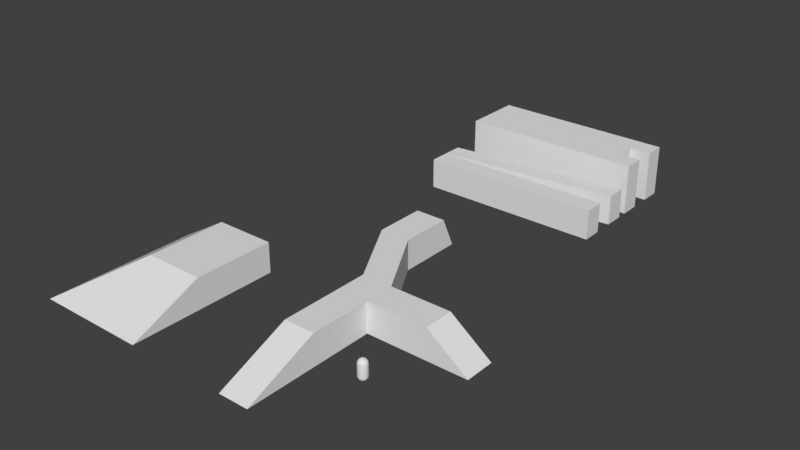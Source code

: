 # Source: locomotion_test.blend  (saved by Blender 2.79.0; exported with 4.5.12 LTS)
import bpy
from mathutils import Matrix  # noqa: F401  (used for matrix-valued properties, if any)

bpy.ops.wm.read_factory_settings(use_empty=True)
scene = bpy.context.scene
scene.name = 'Scene'

# ---- collections
col_collection_1 = bpy.data.collections.new('Collection 1'); scene.collection.children.link(col_collection_1)

# ---- world
world_world = bpy.data.worlds.new('World'); scene.world = world_world
world_world.color = (0.05088, 0.05088, 0.05088)
world_world.use_sun_shadow = False
world_world.sun_shadow_jitter_overblur = 0.0
world_world.cycles.sampling_method = 'MANUAL'

# ---- meshes
me_cube_001 = bpy.data.meshes.new('Cube.001')
me_cube_001.from_pydata([(-7.0, -8.0, -1.0), (-7.0, -1.0, 2.0), (-7.0, 8.0, -1.0), (-7.0, 8.0, 2.0), (-4.0, -8.0, -1.0), (-4.0, -1.0, 2.0), (-4.0, 8.0, -1.0), (-4.0, 8.0, 2.0), (-7.0, 5.017, -1.0), (-7.0, 5.017, 2.0), (-4.0, 5.017, -1.0), (-4.0, 5.017, 2.0), (2.0, 8.0, 2.0), (6.0, 8.0, -1.0), (6.0, 5.017, -1.0), (2.0, 5.017, 2.0), (-11.0, 15.0, 2.0), (-11.0, 15.0, -1.0), (-8.0, 15.0, -1.0), (-8.0, 15.0, 2.0), (-11.0, 20.0, 2.0), (-11.0, 21.36, -1.0), (-8.0, 21.36, -1.0), (-8.0, 20.0, 2.0), (-17.0, -8.0, -1.0), (-17.0, -1.0, 2.0), (-17.0, 7.0, -1.0), (-17.0, 7.0, 2.0), (-28.0, -8.0, -1.0), (-23.0, -1.0, 2.0), (-28.0, 7.0, -1.0), (-23.0, 7.0, 2.0), (-17.0, 30.0, -1.0), (-17.0, 30.0, 2.0), (-17.0, 32.0, -1.0), (-17.0, 32.0, 2.0), (1.0, 30.0, -1.0), (1.0, 30.0, 2.0), (1.0, 32.0, -1.0), (1.0, 32.0, 2.0), (-17.0, 32.0, -1.0), (-17.0, 32.0, 2.0), (-17.0, 34.0, -1.0), (-17.0, 34.0, 2.0), (1.0, 34.0, -1.0), (1.0, 34.0, 2.0), (1.0, 36.0, -1.0), (1.0, 36.0, 2.0), (-17.0, 37.0, -1.0), (-17.0, 37.0, 3.0), (-17.0, 39.0, -1.0), (-17.0, 39.0, 3.0), (1.0, 37.0, -1.0), (1.0, 37.0, 3.0), (1.0, 39.0, -1.0), (1.0, 39.0, 3.0), (-17.0, 41.0, -1.0), (-17.0, 41.0, 3.0), (-17.0, 43.0, -1.0), (-17.0, 43.0, 3.0), (1.0, 41.0, -1.0), (1.0, 41.0, 3.0), (1.0, 43.0, -1.0), (1.0, 43.0, 3.0), (-8.0, 39.0, -1.0), (-1.0, 39.0, 3.0), (-8.0, 37.0, -1.0), (-8.0, 37.0, 3.0), (-8.0, 43.0, -1.0), (-8.0, 43.0, 3.0), (-8.0, 41.0, -1.0), (-1.0, 41.0, 3.0), (-17.0, 37.0, 4.0), (-17.0, 39.0, 4.0), (-1.0, 39.0, 4.0), (1.0, 39.0, 4.0), (1.0, 37.0, 4.0), (-8.0, 37.0, 4.0), (-17.0, 41.0, 4.0), (-17.0, 43.0, 4.0), (-8.0, 43.0, 4.0), (1.0, 43.0, 4.0), (1.0, 41.0, 4.0), (-1.0, 41.0, 4.0)], [], [(8, 9, 3, 2), (3, 7, 19, 16), (10, 11, 5, 4), (4, 5, 1, 0), (8, 10, 4, 0), (11, 9, 1, 5), (7, 3, 9, 11), (2, 6, 10, 8), (10, 6, 13, 14), (0, 1, 9, 8), (13, 12, 15, 14), (11, 10, 14, 15), (6, 7, 12, 13), (7, 11, 15, 12), (19, 18, 22, 23), (2, 3, 16, 17), (7, 6, 18, 19), (6, 2, 17, 18), (21, 20, 23, 22), (18, 17, 21, 22), (16, 19, 23, 20), (17, 16, 20, 21), (24, 26, 27, 25), (26, 30, 31, 27), (30, 28, 29, 31), (28, 24, 25, 29), (26, 24, 28, 30), (31, 29, 25, 27), (32, 33, 35, 34), (34, 35, 39, 38), (38, 39, 37, 36), (36, 37, 33, 32), (34, 38, 36, 32), (39, 35, 33, 37), (40, 41, 43, 42), (42, 43, 47, 46), (46, 47, 45, 44), (44, 45, 41, 40), (42, 46, 44, 40), (47, 43, 41, 45), (48, 49, 51, 50), (64, 65, 55, 54), (54, 55, 53, 52), (66, 67, 49, 48), (64, 54, 52, 66), (51, 49, 72, 73), (56, 57, 59, 58), (68, 69, 63, 62), (62, 63, 61, 60), (68, 62, 60, 70), (55, 65, 74, 75), (53, 55, 75, 76), (50, 64, 66, 48), (52, 53, 67, 66), (57, 51, 73, 78), (58, 68, 70, 56), (60, 61, 71, 70), (58, 59, 69, 68), (64, 50, 56, 70), (51, 57, 56, 50), (64, 70, 71, 65), (71, 61, 82, 83), (74, 73, 72, 77), (80, 79, 78, 83), (75, 74, 77, 76), (81, 80, 83, 82), (83, 78, 73, 74), (65, 71, 83, 74), (69, 59, 79, 80), (61, 63, 81, 82), (67, 53, 76, 77), (63, 69, 80, 81), (59, 57, 78, 79), (49, 67, 77, 72)])
me_cube_001.use_remesh_preserve_volume = False
me_cube_001.use_remesh_preserve_attributes = False
me_cube_001.use_mirror_vertex_groups = False
me_cube_001.update()
me_sphere = bpy.data.meshes.new('Sphere')
me_sphere.from_pydata([(0.01714, 0.08616, 1.97), (0.03362, 0.169, 1.945), (0.04881, 0.2454, 1.903), (0.06212, 0.3123, 1.847), (0.07304, 0.3672, 1.779), (0.08116, 0.408, 1.701), (0.08616, 0.4332, 1.617), (0.08785, 0.4417, 1.529), (0.03362, 0.08116, 1.97), (0.06595, 0.1592, 1.945), (0.09574, 0.2311, 1.903), (0.1219, 0.2942, 1.847), (0.1433, 0.3459, 1.779), (0.1592, 0.3844, 1.701), (0.169, 0.408, 1.617), (0.1723, 0.416, 1.529), (0.04881, 0.07304, 1.97), (0.09574, 0.1433, 1.945), (0.139, 0.208, 1.903), (0.1769, 0.2648, 1.847), (0.208, 0.3113, 1.779), (0.2311, 0.3459, 1.701), (0.2454, 0.3672, 1.617), (0.2502, 0.3744, 1.529), (0.06212, 0.06212, 1.97), (0.1219, 0.1219, 1.945), (0.1769, 0.1769, 1.903), (0.2252, 0.2252, 1.847), (0.2648, 0.2648, 1.779), (0.2942, 0.2942, 1.701), (0.3123, 0.3123, 1.617), (0.3184, 0.3184, 1.529), (0.07304, 0.04881, 1.97), (0.1433, 0.09574, 1.945), (0.208, 0.139, 1.903), (0.2648, 0.1769, 1.847), (0.3113, 0.208, 1.779), (0.3459, 0.2311, 1.701), (0.3672, 0.2454, 1.617), (0.3744, 0.2502, 1.529), (0.08116, 0.03362, 1.97), (0.1592, 0.06595, 1.945), (0.2311, 0.09574, 1.903), (0.2942, 0.1219, 1.847), (0.3459, 0.1433, 1.779), (0.3844, 0.1592, 1.701), (0.408, 0.169, 1.617), (0.416, 0.1723, 1.529), (0.08616, 0.01714, 1.97), (0.169, 0.03362, 1.945), (0.2454, 0.04881, 1.903), (0.3123, 0.06212, 1.847), (0.3672, 0.07304, 1.779), (0.408, 0.08116, 1.701), (0.4332, 0.08616, 1.617), (0.4417, 0.08785, 1.529), (0.08785, -2.787e-07, 1.97), (0.1723, -2.754e-07, 1.945), (0.2502, -2.72e-07, 1.903), (0.3184, -2.754e-07, 1.847), (0.3744, -2.821e-07, 1.779), (0.416, -2.553e-07, 1.701), (0.4417, -3.089e-07, 1.617), (0.4503, -3.022e-07, 1.529), (0.08616, -0.01714, 1.97), (0.169, -0.03362, 1.945), (0.2454, -0.04881, 1.903), (0.3123, -0.06212, 1.847), (0.3672, -0.07304, 1.779), (0.408, -0.08116, 1.701), (0.4332, -0.08616, 1.617), (0.4417, -0.08785, 1.529), (0.08116, -0.03362, 1.97), (0.1592, -0.06595, 1.945), (0.2311, -0.09574, 1.903), (0.2942, -0.1219, 1.847), (0.3459, -0.1433, 1.779), (0.3844, -0.1592, 1.701), (0.408, -0.169, 1.617), (0.416, -0.1723, 1.529), (0.07304, -0.04881, 1.97), (0.1433, -0.09574, 1.945), (0.208, -0.139, 1.903), (0.2648, -0.1769, 1.847), (0.3113, -0.208, 1.779), (0.3459, -0.2311, 1.701), (0.3672, -0.2454, 1.617), (0.3744, -0.2502, 1.529), (0.06212, -0.06212, 1.97), (0.1219, -0.1219, 1.945), (0.1769, -0.1769, 1.903), (0.2252, -0.2252, 1.847), (0.2648, -0.2648, 1.779), (0.2942, -0.2942, 1.701), (0.3123, -0.3123, 1.617), (0.3184, -0.3184, 1.529), (0.04881, -0.07304, 1.97), (0.09574, -0.1433, 1.945), (0.139, -0.208, 1.903), (0.1769, -0.2648, 1.847), (0.208, -0.3113, 1.779), (0.2311, -0.3459, 1.701), (0.2454, -0.3672, 1.617), (0.2502, -0.3744, 1.529), (0.03362, -0.08116, 1.97), (0.06595, -0.1592, 1.945), (0.09574, -0.2311, 1.903), (0.1219, -0.2942, 1.847), (0.1433, -0.3459, 1.779), (0.1592, -0.3844, 1.701), (0.169, -0.408, 1.617), (0.1723, -0.416, 1.529), (0.01714, -0.08616, 1.97), (0.03362, -0.169, 1.945), (0.04881, -0.2454, 1.903), (0.06212, -0.3123, 1.847), (0.07304, -0.3672, 1.779), (0.08116, -0.408, 1.701), (0.08616, -0.4332, 1.617), (0.08785, -0.4417, 1.529), (5.606e-08, -0.08785, 1.97), (7.787e-08, -0.1723, 1.945), (7.116e-08, -0.2502, 1.903), (4.768e-08, -0.3184, 1.847), (2.084e-08, -0.3744, 1.779), (8.794e-08, -0.416, 1.701), (2.084e-08, -0.4417, 1.617), (1.413e-08, -0.4503, 1.529), (-0.01714, -0.08616, 1.97), (-0.03362, -0.169, 1.945), (-0.04881, -0.2454, 1.903), (-0.06212, -0.3123, 1.847), (-0.07304, -0.3672, 1.779), (-0.08116, -0.408, 1.701), (-0.08616, -0.4332, 1.617), (-0.08785, -0.4417, 1.529), (3.16e-09, -4.139e-07, 1.979), (-0.03362, -0.08116, 1.97), (-0.06595, -0.1592, 1.945), (-0.09574, -0.2311, 1.903), (-0.1219, -0.2942, 1.847), (-0.1433, -0.3459, 1.779), (-0.1592, -0.3844, 1.701), (-0.169, -0.408, 1.617), (-0.1723, -0.416, 1.529), (-0.04881, -0.07304, 1.97), (-0.09574, -0.1433, 1.945), (-0.139, -0.208, 1.903), (-0.1769, -0.2648, 1.847), (-0.208, -0.3113, 1.779), (-0.2311, -0.3459, 1.701), (-0.2454, -0.3672, 1.617), (-0.2502, -0.3744, 1.529), (-0.06212, -0.06212, 1.97), (-0.1219, -0.1219, 1.945), (-0.1769, -0.1769, 1.903), (-0.2252, -0.2252, 1.847), (-0.2648, -0.2648, 1.779), (-0.2942, -0.2942, 1.701), (-0.3123, -0.3123, 1.617), (-0.3184, -0.3184, 1.529), (-0.07304, -0.04881, 1.97), (-0.1433, -0.09574, 1.945), (-0.208, -0.139, 1.903), (-0.2648, -0.1769, 1.847), (-0.3113, -0.208, 1.779), (-0.3459, -0.2311, 1.701), (-0.3672, -0.2454, 1.617), (-0.3744, -0.2502, 1.529), (-0.08116, -0.03362, 1.97), (-0.1592, -0.06595, 1.945), (-0.2311, -0.09574, 1.903), (-0.2942, -0.1219, 1.847), (-0.3459, -0.1433, 1.779), (-0.3844, -0.1592, 1.701), (-0.408, -0.169, 1.617), (-0.416, -0.1723, 1.529), (-0.08616, -0.01714, 1.97), (-0.169, -0.03362, 1.945), (-0.2454, -0.04881, 1.903), (-0.3123, -0.06212, 1.847), (-0.3672, -0.07304, 1.779), (-0.408, -0.08116, 1.701), (-0.4332, -0.08616, 1.617), (-0.4417, -0.08785, 1.529), (-0.08785, -2.72e-07, 1.97), (-0.1723, -2.586e-07, 1.945), (-0.2502, -2.586e-07, 1.903), (-0.3184, -2.15e-07, 1.847), (-0.3744, -1.949e-07, 1.779), (-0.416, -2.754e-07, 1.701), (-0.4417, -1.747e-07, 1.617), (-0.4503, -1.949e-07, 1.529), (-0.08616, 0.01714, 1.97), (-0.169, 0.03362, 1.945), (-0.2454, 0.04881, 1.903), (-0.3123, 0.06212, 1.847), (-0.3672, 0.07304, 1.779), (-0.408, 0.08116, 1.701), (-0.4332, 0.08616, 1.617), (-0.4417, 0.08785, 1.529), (-0.08116, 0.03362, 1.97), (-0.1592, 0.06595, 1.945), (-0.2311, 0.09574, 1.903), (-0.2942, 0.1219, 1.847), (-0.3459, 0.1433, 1.779), (-0.3844, 0.1592, 1.701), (-0.408, 0.169, 1.617), (-0.416, 0.1723, 1.529), (-0.07304, 0.04881, 1.97), (-0.1433, 0.09574, 1.945), (-0.208, 0.139, 1.903), (-0.2648, 0.1769, 1.847), (-0.3113, 0.208, 1.779), (-0.3459, 0.2311, 1.701), (-0.3672, 0.2454, 1.617), (-0.3744, 0.2502, 1.529), (-0.06212, 0.06212, 1.97), (-0.1219, 0.1219, 1.945), (-0.1769, 0.1769, 1.903), (-0.2252, 0.2252, 1.847), (-0.2648, 0.2648, 1.779), (-0.2942, 0.2942, 1.701), (-0.3123, 0.3123, 1.617), (-0.3184, 0.3184, 1.529), (-0.04881, 0.07304, 1.97), (-0.09574, 0.1433, 1.945), (-0.139, 0.208, 1.903), (-0.1769, 0.2648, 1.847), (-0.208, 0.3113, 1.779), (-0.2311, 0.3459, 1.701), (-0.2454, 0.3672, 1.617), (-0.2502, 0.3744, 1.529), (-0.03362, 0.08116, 1.97), (-0.06595, 0.1592, 1.945), (-0.09574, 0.2311, 1.903), (-0.1219, 0.2942, 1.847), (-0.1433, 0.3459, 1.779), (-0.1592, 0.3844, 1.701), (-0.169, 0.408, 1.617), (-0.1723, 0.416, 1.529), (-0.01714, 0.08616, 1.97), (-0.03362, 0.169, 1.945), (-0.04881, 0.2454, 1.903), (-0.06212, 0.3123, 1.847), (-0.07304, 0.3672, 1.779), (-0.08116, 0.408, 1.701), (-0.08616, 0.4332, 1.617), (-0.08785, 0.4417, 1.529), (7.619e-08, 0.08785, 1.97), (9.465e-08, 0.1723, 1.945), (1.081e-07, 0.2502, 1.903), (1.282e-07, 0.3184, 1.847), (1.819e-07, 0.3744, 1.779), (8.794e-08, 0.416, 1.701), (1.752e-07, 0.4417, 1.617), (1.819e-07, 0.4503, 1.529), (5.931e-08, -2.784e-07, 0.02209), (0.08785, 0.4417, 0.4724), (0.08616, 0.4332, 0.3845), (0.08116, 0.408, 0.3001), (0.07304, 0.3672, 0.2222), (0.06212, 0.3123, 0.154), (0.04881, 0.2454, 0.09798), (0.03362, 0.169, 0.05637), (0.01714, 0.08616, 0.03075), (0.1723, 0.416, 0.4724), (0.169, 0.408, 0.3845), (0.1592, 0.3844, 0.3001), (0.1433, 0.3459, 0.2222), (0.1219, 0.2942, 0.154), (0.09574, 0.2311, 0.09798), (0.06595, 0.1592, 0.05637), (0.03362, 0.08116, 0.03075), (0.2502, 0.3744, 0.4724), (0.2454, 0.3672, 0.3845), (0.2311, 0.3459, 0.3001), (0.208, 0.3113, 0.2222), (0.1769, 0.2648, 0.154), (0.139, 0.208, 0.09798), (0.09574, 0.1433, 0.05637), (0.04881, 0.07304, 0.03075), (0.3184, 0.3184, 0.4724), (0.3123, 0.3123, 0.3845), (0.2942, 0.2942, 0.3001), (0.2648, 0.2648, 0.2222), (0.2252, 0.2252, 0.154), (0.1769, 0.1769, 0.09798), (0.1219, 0.1219, 0.05637), (0.06212, 0.06212, 0.03075), (0.3744, 0.2502, 0.4724), (0.3672, 0.2454, 0.3845), (0.3459, 0.2311, 0.3001), (0.3113, 0.208, 0.2222), (0.2648, 0.1769, 0.154), (0.208, 0.139, 0.09798), (0.1433, 0.09574, 0.05637), (0.07304, 0.04881, 0.03075), (0.416, 0.1723, 0.4724), (0.408, 0.169, 0.3845), (0.3844, 0.1592, 0.3001), (0.3459, 0.1433, 0.2222), (0.2942, 0.1219, 0.154), (0.2311, 0.09574, 0.09798), (0.1592, 0.06595, 0.05637), (0.08116, 0.03362, 0.03075), (0.4417, 0.08785, 0.4724), (0.4332, 0.08616, 0.3845), (0.408, 0.08116, 0.3001), (0.3672, 0.07304, 0.2222), (0.3123, 0.06212, 0.154), (0.2454, 0.04881, 0.09798), (0.169, 0.03362, 0.05637), (0.08616, 0.01714, 0.03075), (0.4503, -3.022e-07, 0.4724), (0.4417, -3.089e-07, 0.3845), (0.416, -2.351e-07, 0.3001), (0.3744, -2.821e-07, 0.2222), (0.3184, -2.754e-07, 0.154), (0.2502, -2.855e-07, 0.09798), (0.1723, -2.687e-07, 0.05637), (0.08785, -2.704e-07, 0.03075), (0.4417, -0.08785, 0.4724), (0.4332, -0.08616, 0.3845), (0.408, -0.08116, 0.3001), (0.3672, -0.07304, 0.2222), (0.3123, -0.06212, 0.154), (0.2454, -0.04881, 0.09798), (0.169, -0.03362, 0.05637), (0.08616, -0.01714, 0.03075), (0.416, -0.1723, 0.4724), (0.408, -0.169, 0.3845), (0.3844, -0.1592, 0.3001), (0.3459, -0.1433, 0.2222), (0.2942, -0.1219, 0.154), (0.2311, -0.09574, 0.09798), (0.1592, -0.06595, 0.05637), (0.08116, -0.03362, 0.03075), (0.3744, -0.2502, 0.4724), (0.3672, -0.2454, 0.3845), (0.3459, -0.2311, 0.3001), (0.3113, -0.208, 0.2222), (0.2648, -0.1769, 0.154), (0.208, -0.139, 0.09798), (0.1433, -0.09574, 0.05637), (0.07304, -0.04881, 0.03075), (0.3184, -0.3184, 0.4724), (0.3123, -0.3123, 0.3845), (0.2942, -0.2942, 0.3001), (0.2648, -0.2648, 0.2222), (0.2252, -0.2252, 0.154), (0.1769, -0.1769, 0.09798), (0.1219, -0.1219, 0.05637), (0.06212, -0.06212, 0.03075), (0.2502, -0.3744, 0.4724), (0.2454, -0.3672, 0.3845), (0.2311, -0.3459, 0.3001), (0.208, -0.3113, 0.2222), (0.1769, -0.2648, 0.154), (0.139, -0.208, 0.09798), (0.09574, -0.1433, 0.05637), (0.04881, -0.07304, 0.03075), (0.1723, -0.416, 0.4724), (0.169, -0.408, 0.3845), (0.1592, -0.3844, 0.3001), (0.1433, -0.3459, 0.2222), (0.1219, -0.2942, 0.154), (0.09574, -0.2311, 0.09798), (0.06595, -0.1592, 0.05637), (0.03362, -0.08116, 0.03075), (0.08785, -0.4417, 0.4724), (0.08616, -0.4332, 0.3845), (0.08116, -0.408, 0.3001), (0.07304, -0.3672, 0.2222), (0.06212, -0.3123, 0.154), (0.04881, -0.2454, 0.09798), (0.03362, -0.169, 0.05637), (0.01714, -0.08616, 0.03075), (1.413e-08, -0.4503, 0.4724), (2.084e-08, -0.4417, 0.3845), (8.794e-08, -0.416, 0.3001), (2.084e-08, -0.3744, 0.2222), (4.768e-08, -0.3184, 0.154), (5.439e-08, -0.2502, 0.09798), (6.11e-08, -0.1723, 0.05637), (6.11e-08, -0.08785, 0.03075), (-0.08785, -0.4417, 0.4724), (-0.08616, -0.4332, 0.3845), (-0.08116, -0.408, 0.3001), (-0.07304, -0.3672, 0.2222), (-0.06212, -0.3123, 0.154), (-0.04881, -0.2454, 0.09798), (-0.03362, -0.169, 0.05637), (-0.01714, -0.08616, 0.03075), (-0.1723, -0.416, 0.4724), (-0.169, -0.408, 0.3845), (-0.1592, -0.3844, 0.3001), (-0.1433, -0.3459, 0.2222), (-0.1219, -0.2942, 0.154), (-0.09574, -0.2311, 0.09798), (-0.06595, -0.1592, 0.05637), (-0.03362, -0.08116, 0.03075), (-0.2502, -0.3744, 0.4724), (-0.2454, -0.3672, 0.3845), (-0.2311, -0.3459, 0.3001), (-0.208, -0.3113, 0.2222), (-0.1769, -0.2648, 0.154), (-0.139, -0.208, 0.09798), (-0.09574, -0.1433, 0.05637), (-0.04881, -0.07304, 0.03075), (-0.3184, -0.3184, 0.4724), (-0.3123, -0.3123, 0.3845), (-0.2942, -0.2942, 0.3001), (-0.2648, -0.2648, 0.2222), (-0.2252, -0.2252, 0.154), (-0.1769, -0.1769, 0.09798), (-0.1219, -0.1219, 0.05637), (-0.06212, -0.06212, 0.03075), (-0.3744, -0.2502, 0.4724), (-0.3672, -0.2454, 0.3845), (-0.3459, -0.2311, 0.3001), (-0.3113, -0.208, 0.2222), (-0.2648, -0.1769, 0.154), (-0.208, -0.139, 0.09798), (-0.1433, -0.09574, 0.05637), (-0.07304, -0.04881, 0.03075), (-0.416, -0.1723, 0.4724), (-0.408, -0.169, 0.3845), (-0.3844, -0.1592, 0.3001), (-0.3459, -0.1433, 0.2222), (-0.2942, -0.1219, 0.154), (-0.2311, -0.09574, 0.09798), (-0.1592, -0.06595, 0.05637), (-0.08116, -0.03362, 0.03075), (-0.4417, -0.08785, 0.4724), (-0.4332, -0.08616, 0.3845), (-0.408, -0.08116, 0.3001), (-0.3672, -0.07304, 0.2222), (-0.3123, -0.06212, 0.154), (-0.2454, -0.04881, 0.09798), (-0.169, -0.03362, 0.05637), (-0.08616, -0.01714, 0.03075), (-0.4503, -1.949e-07, 0.4724), (-0.4417, -1.747e-07, 0.3845), (-0.416, -2.754e-07, 0.3001), (-0.3744, -1.949e-07, 0.2222), (-0.3184, -2.15e-07, 0.154), (-0.2502, -2.486e-07, 0.09798), (-0.1723, -2.452e-07, 0.05637), (-0.08785, -2.737e-07, 0.03075), (-0.4417, 0.08785, 0.4724), (-0.4332, 0.08616, 0.3845), (-0.408, 0.08116, 0.3001), (-0.3672, 0.07304, 0.2222), (-0.3123, 0.06212, 0.154), (-0.2454, 0.04881, 0.09798), (-0.169, 0.03362, 0.05637), (-0.08616, 0.01714, 0.03075), (-0.416, 0.1723, 0.4724), (-0.408, 0.169, 0.3845), (-0.3844, 0.1592, 0.3001), (-0.3459, 0.1433, 0.2222), (-0.2942, 0.1219, 0.154), (-0.2311, 0.09574, 0.09798), (-0.1592, 0.06595, 0.05637), (-0.08116, 0.03362, 0.03075), (-0.3744, 0.2502, 0.4724), (-0.3672, 0.2454, 0.3845), (-0.3459, 0.2311, 0.3001), (-0.3113, 0.208, 0.2222), (-0.2648, 0.1769, 0.154), (-0.208, 0.139, 0.09798), (-0.1433, 0.09574, 0.05637), (-0.07304, 0.04881, 0.03075), (-0.3184, 0.3184, 0.4724), (-0.3123, 0.3123, 0.3845), (-0.2942, 0.2942, 0.3001), (-0.2648, 0.2648, 0.2222), (-0.2252, 0.2252, 0.154), (-0.1769, 0.1769, 0.09798), (-0.1219, 0.1219, 0.05637), (-0.06212, 0.06212, 0.03075), (-0.2502, 0.3744, 0.4724), (-0.2454, 0.3672, 0.3845), (-0.2311, 0.3459, 0.3001), (-0.208, 0.3113, 0.2222), (-0.1769, 0.2648, 0.154), (-0.139, 0.208, 0.09798), (-0.09574, 0.1433, 0.05637), (-0.04881, 0.07304, 0.03075), (-0.1723, 0.416, 0.4724), (-0.169, 0.408, 0.3845), (-0.1592, 0.3844, 0.3001), (-0.1433, 0.3459, 0.2222), (-0.1219, 0.2942, 0.154), (-0.09574, 0.2311, 0.09798), (-0.06595, 0.1592, 0.05637), (-0.03362, 0.08116, 0.03075), (-0.08785, 0.4417, 0.4724), (-0.08616, 0.4332, 0.3845), (-0.08116, 0.408, 0.3001), (-0.07304, 0.3672, 0.2222), (-0.06212, 0.3123, 0.154), (-0.04881, 0.2454, 0.09798), (-0.03362, 0.169, 0.05637), (-0.01714, 0.08616, 0.03075), (1.819e-07, 0.4503, 0.4724), (1.752e-07, 0.4417, 0.3845), (8.794e-08, 0.416, 0.3001), (1.819e-07, 0.3744, 0.2222), (1.282e-07, 0.3184, 0.154), (1.148e-07, 0.2502, 0.09798), (9.465e-08, 0.1723, 0.05637), (6.613e-08, 0.08785, 0.03075)], [], [(253, 252, 3, 4), (254, 253, 4, 5), (255, 254, 5, 6), (256, 255, 6, 7), (249, 136, 0), (250, 249, 0, 1), (251, 250, 1, 2), (252, 251, 2, 3), (3, 2, 10, 11), (4, 3, 11, 12), (5, 4, 12, 13), (6, 5, 13, 14), (7, 6, 14, 15), (0, 136, 8), (1, 0, 8, 9), (2, 1, 9, 10), (15, 14, 22, 23), (8, 136, 16), (9, 8, 16, 17), (10, 9, 17, 18), (11, 10, 18, 19), (12, 11, 19, 20), (13, 12, 20, 21), (14, 13, 21, 22), (20, 19, 27, 28), (21, 20, 28, 29), (22, 21, 29, 30), (23, 22, 30, 31), (16, 136, 24), (17, 16, 24, 25), (18, 17, 25, 26), (19, 18, 26, 27), (24, 136, 32), (25, 24, 32, 33), (26, 25, 33, 34), (27, 26, 34, 35), (28, 27, 35, 36), (29, 28, 36, 37), (30, 29, 37, 38), (31, 30, 38, 39), (36, 35, 43, 44), (37, 36, 44, 45), (38, 37, 45, 46), (39, 38, 46, 47), (32, 136, 40), (33, 32, 40, 41), (34, 33, 41, 42), (35, 34, 42, 43), (41, 40, 48, 49), (42, 41, 49, 50), (43, 42, 50, 51), (44, 43, 51, 52), (45, 44, 52, 53), (46, 45, 53, 54), (47, 46, 54, 55), (40, 136, 48), (53, 52, 60, 61), (54, 53, 61, 62), (55, 54, 62, 63), (48, 136, 56), (49, 48, 56, 57), (50, 49, 57, 58), (51, 50, 58, 59), (52, 51, 59, 60), (58, 57, 65, 66), (59, 58, 66, 67), (60, 59, 67, 68), (61, 60, 68, 69), (62, 61, 69, 70), (63, 62, 70, 71), (56, 136, 64), (57, 56, 64, 65), (70, 69, 77, 78), (71, 70, 78, 79), (64, 136, 72), (65, 64, 72, 73), (66, 65, 73, 74), (67, 66, 74, 75), (68, 67, 75, 76), (69, 68, 76, 77), (74, 73, 81, 82), (75, 74, 82, 83), (76, 75, 83, 84), (77, 76, 84, 85), (78, 77, 85, 86), (79, 78, 86, 87), (72, 136, 80), (73, 72, 80, 81), (86, 85, 93, 94), (87, 86, 94, 95), (80, 136, 88), (81, 80, 88, 89), (82, 81, 89, 90), (83, 82, 90, 91), (84, 83, 91, 92), (85, 84, 92, 93), (91, 90, 98, 99), (92, 91, 99, 100), (93, 92, 100, 101), (94, 93, 101, 102), (95, 94, 102, 103), (88, 136, 96), (89, 88, 96, 97), (90, 89, 97, 98), (103, 102, 110, 111), (96, 136, 104), (97, 96, 104, 105), (98, 97, 105, 106), (99, 98, 106, 107), (100, 99, 107, 108), (101, 100, 108, 109), (102, 101, 109, 110), (107, 106, 114, 115), (108, 107, 115, 116), (109, 108, 116, 117), (110, 109, 117, 118), (111, 110, 118, 119), (104, 136, 112), (105, 104, 112, 113), (106, 105, 113, 114), (119, 118, 126, 127), (112, 136, 120), (113, 112, 120, 121), (114, 113, 121, 122), (115, 114, 122, 123), (116, 115, 123, 124), (117, 116, 124, 125), (118, 117, 125, 126), (124, 123, 131, 132), (125, 124, 132, 133), (126, 125, 133, 134), (127, 126, 134, 135), (120, 136, 128), (121, 120, 128, 129), (122, 121, 129, 130), (123, 122, 130, 131), (129, 128, 137, 138), (130, 129, 138, 139), (131, 130, 139, 140), (132, 131, 140, 141), (133, 132, 141, 142), (134, 133, 142, 143), (135, 134, 143, 144), (128, 136, 137), (142, 141, 149, 150), (143, 142, 150, 151), (144, 143, 151, 152), (137, 136, 145), (138, 137, 145, 146), (139, 138, 146, 147), (140, 139, 147, 148), (141, 140, 148, 149), (146, 145, 153, 154), (147, 146, 154, 155), (148, 147, 155, 156), (149, 148, 156, 157), (150, 149, 157, 158), (151, 150, 158, 159), (152, 151, 159, 160), (145, 136, 153), (158, 157, 165, 166), (159, 158, 166, 167), (160, 159, 167, 168), (153, 136, 161), (154, 153, 161, 162), (155, 154, 162, 163), (156, 155, 163, 164), (157, 156, 164, 165), (163, 162, 170, 171), (164, 163, 171, 172), (165, 164, 172, 173), (166, 165, 173, 174), (167, 166, 174, 175), (168, 167, 175, 176), (161, 136, 169), (162, 161, 169, 170), (175, 174, 182, 183), (176, 175, 183, 184), (169, 136, 177), (170, 169, 177, 178), (171, 170, 178, 179), (172, 171, 179, 180), (173, 172, 180, 181), (174, 173, 181, 182), (179, 178, 186, 187), (180, 179, 187, 188), (181, 180, 188, 189), (182, 181, 189, 190), (183, 182, 190, 191), (184, 183, 191, 192), (177, 136, 185), (178, 177, 185, 186), (191, 190, 198, 199), (192, 191, 199, 200), (185, 136, 193), (186, 185, 193, 194), (187, 186, 194, 195), (188, 187, 195, 196), (189, 188, 196, 197), (190, 189, 197, 198), (196, 195, 203, 204), (197, 196, 204, 205), (198, 197, 205, 206), (199, 198, 206, 207), (200, 199, 207, 208), (193, 136, 201), (194, 193, 201, 202), (195, 194, 202, 203), (208, 207, 215, 216), (201, 136, 209), (202, 201, 209, 210), (203, 202, 210, 211), (204, 203, 211, 212), (205, 204, 212, 213), (206, 205, 213, 214), (207, 206, 214, 215), (213, 212, 220, 221), (214, 213, 221, 222), (215, 214, 222, 223), (216, 215, 223, 224), (209, 136, 217), (210, 209, 217, 218), (211, 210, 218, 219), (212, 211, 219, 220), (217, 136, 225), (168, 176, 426, 418), (208, 216, 466, 458), (218, 217, 225, 226), (119, 127, 378, 370), (219, 218, 226, 227), (232, 240, 490, 482), (220, 219, 227, 228), (39, 47, 298, 290), (221, 220, 228, 229), (15, 23, 274, 266), (222, 221, 229, 230), (192, 200, 450, 442), (223, 222, 230, 231), (127, 135, 386, 378), (224, 223, 231, 232), (229, 228, 236, 237), (63, 71, 322, 314), (230, 229, 237, 238), (103, 111, 362, 354), (231, 230, 238, 239), (152, 160, 410, 402), (232, 231, 239, 240), (225, 136, 233), (216, 224, 474, 466), (256, 7, 258, 506), (226, 225, 233, 234), (23, 31, 282, 274), (227, 226, 234, 235), (87, 95, 346, 338), (228, 227, 235, 236), (240, 248, 498, 490), (47, 55, 306, 298), (234, 233, 241, 242), (176, 184, 434, 426), (235, 234, 242, 243), (111, 119, 370, 362), (236, 235, 243, 244), (135, 144, 394, 386), (237, 236, 244, 245), (200, 208, 458, 450), (238, 237, 245, 246), (7, 15, 266, 258), (239, 238, 246, 247), (224, 232, 482, 474), (240, 239, 247, 248), (233, 136, 241), (31, 39, 290, 282), (71, 79, 330, 322), (246, 245, 253, 254), (160, 168, 418, 410), (247, 246, 254, 255), (95, 103, 354, 346), (248, 247, 255, 256), (241, 136, 249), (184, 192, 442, 434), (248, 256, 506, 498), (242, 241, 249, 250), (55, 63, 314, 306), (243, 242, 250, 251), (144, 152, 402, 394), (244, 243, 251, 252), (79, 87, 338, 330), (245, 244, 252, 253), (511, 510, 262, 263), (512, 511, 263, 264), (513, 512, 264, 265), (257, 513, 265), (507, 506, 258, 259), (508, 507, 259, 260), (509, 508, 260, 261), (510, 509, 261, 262), (262, 261, 269, 270), (263, 262, 270, 271), (264, 263, 271, 272), (265, 264, 272, 273), (257, 265, 273), (259, 258, 266, 267), (260, 259, 267, 268), (261, 260, 268, 269), (257, 273, 281), (267, 266, 274, 275), (268, 267, 275, 276), (269, 268, 276, 277), (270, 269, 277, 278), (271, 270, 278, 279), (272, 271, 279, 280), (273, 272, 280, 281), (278, 277, 285, 286), (279, 278, 286, 287), (280, 279, 287, 288), (281, 280, 288, 289), (257, 281, 289), (275, 274, 282, 283), (276, 275, 283, 284), (277, 276, 284, 285), (257, 289, 297), (283, 282, 290, 291), (284, 283, 291, 292), (285, 284, 292, 293), (286, 285, 293, 294), (287, 286, 294, 295), (288, 287, 295, 296), (289, 288, 296, 297), (295, 294, 302, 303), (296, 295, 303, 304), (297, 296, 304, 305), (257, 297, 305), (291, 290, 298, 299), (292, 291, 299, 300), (293, 292, 300, 301), (294, 293, 301, 302), (299, 298, 306, 307), (300, 299, 307, 308), (301, 300, 308, 309), (302, 301, 309, 310), (303, 302, 310, 311), (304, 303, 311, 312), (305, 304, 312, 313), (257, 305, 313), (311, 310, 318, 319), (312, 311, 319, 320), (313, 312, 320, 321), (257, 313, 321), (307, 306, 314, 315), (308, 307, 315, 316), (309, 308, 316, 317), (310, 309, 317, 318), (316, 315, 323, 324), (317, 316, 324, 325), (318, 317, 325, 326), (319, 318, 326, 327), (320, 319, 327, 328), (321, 320, 328, 329), (257, 321, 329), (315, 314, 322, 323), (328, 327, 335, 336), (329, 328, 336, 337), (257, 329, 337), (323, 322, 330, 331), (324, 323, 331, 332), (325, 324, 332, 333), (326, 325, 333, 334), (327, 326, 334, 335), (333, 332, 340, 341), (334, 333, 341, 342), (335, 334, 342, 343), (336, 335, 343, 344), (337, 336, 344, 345), (257, 337, 345), (331, 330, 338, 339), (332, 331, 339, 340), (345, 344, 352, 353), (257, 345, 353), (339, 338, 346, 347), (340, 339, 347, 348), (341, 340, 348, 349), (342, 341, 349, 350), (343, 342, 350, 351), (344, 343, 351, 352), (349, 348, 356, 357), (350, 349, 357, 358), (351, 350, 358, 359), (352, 351, 359, 360), (353, 352, 360, 361), (257, 353, 361), (347, 346, 354, 355), (348, 347, 355, 356), (361, 360, 368, 369), (257, 361, 369), (355, 354, 362, 363), (356, 355, 363, 364), (357, 356, 364, 365), (358, 357, 365, 366), (359, 358, 366, 367), (360, 359, 367, 368), (366, 365, 373, 374), (367, 366, 374, 375), (368, 367, 375, 376), (369, 368, 376, 377), (257, 369, 377), (363, 362, 370, 371), (364, 363, 371, 372), (365, 364, 372, 373), (257, 377, 385), (371, 370, 378, 379), (372, 371, 379, 380), (373, 372, 380, 381), (374, 373, 381, 382), (375, 374, 382, 383), (376, 375, 383, 384), (377, 376, 384, 385), (382, 381, 389, 390), (383, 382, 390, 391), (384, 383, 391, 392), (385, 384, 392, 393), (257, 385, 393), (379, 378, 386, 387), (380, 379, 387, 388), (381, 380, 388, 389), (257, 393, 401), (387, 386, 394, 395), (388, 387, 395, 396), (389, 388, 396, 397), (390, 389, 397, 398), (391, 390, 398, 399), (392, 391, 399, 400), (393, 392, 400, 401), (399, 398, 406, 407), (400, 399, 407, 408), (401, 400, 408, 409), (257, 401, 409), (395, 394, 402, 403), (396, 395, 403, 404), (397, 396, 404, 405), (398, 397, 405, 406), (404, 403, 411, 412), (405, 404, 412, 413), (406, 405, 413, 414), (407, 406, 414, 415), (408, 407, 415, 416), (409, 408, 416, 417), (257, 409, 417), (403, 402, 410, 411), (416, 415, 423, 424), (417, 416, 424, 425), (257, 417, 425), (411, 410, 418, 419), (412, 411, 419, 420), (413, 412, 420, 421), (414, 413, 421, 422), (415, 414, 422, 423), (420, 419, 427, 428), (421, 420, 428, 429), (422, 421, 429, 430), (423, 422, 430, 431), (424, 423, 431, 432), (425, 424, 432, 433), (257, 425, 433), (419, 418, 426, 427), (432, 431, 439, 440), (433, 432, 440, 441), (257, 433, 441), (427, 426, 434, 435), (428, 427, 435, 436), (429, 428, 436, 437), (430, 429, 437, 438), (431, 430, 438, 439), (437, 436, 444, 445), (438, 437, 445, 446), (439, 438, 446, 447), (440, 439, 447, 448), (441, 440, 448, 449), (257, 441, 449), (435, 434, 442, 443), (436, 435, 443, 444), (449, 448, 456, 457), (257, 449, 457), (443, 442, 450, 451), (444, 443, 451, 452), (445, 444, 452, 453), (446, 445, 453, 454), (447, 446, 454, 455), (448, 447, 455, 456), (453, 452, 460, 461), (454, 453, 461, 462), (455, 454, 462, 463), (456, 455, 463, 464), (457, 456, 464, 465), (257, 457, 465), (451, 450, 458, 459), (452, 451, 459, 460), (465, 464, 472, 473), (257, 465, 473), (459, 458, 466, 467), (460, 459, 467, 468), (461, 460, 468, 469), (462, 461, 469, 470), (463, 462, 470, 471), (464, 463, 471, 472), (470, 469, 477, 478), (471, 470, 478, 479), (472, 471, 479, 480), (473, 472, 480, 481), (257, 473, 481), (467, 466, 474, 475), (468, 467, 475, 476), (469, 468, 476, 477), (257, 481, 489), (475, 474, 482, 483), (476, 475, 483, 484), (477, 476, 484, 485), (478, 477, 485, 486), (479, 478, 486, 487), (480, 479, 487, 488), (481, 480, 488, 489), (487, 486, 494, 495), (488, 487, 495, 496), (489, 488, 496, 497), (257, 489, 497), (483, 482, 490, 491), (484, 483, 491, 492), (485, 484, 492, 493), (486, 485, 493, 494), (491, 490, 498, 499), (492, 491, 499, 500), (493, 492, 500, 501), (494, 493, 501, 502), (495, 494, 502, 503), (496, 495, 503, 504), (497, 496, 504, 505), (257, 497, 505), (503, 502, 510, 511), (504, 503, 511, 512), (505, 504, 512, 513), (257, 505, 513), (499, 498, 506, 507), (500, 499, 507, 508), (501, 500, 508, 509), (502, 501, 509, 510)])
me_sphere.polygons.foreach_set('use_smooth', [True] * 544)
me_sphere.use_remesh_preserve_volume = False
me_sphere.use_remesh_preserve_attributes = False
me_sphere.use_mirror_vertex_groups = False
me_sphere.update()

# ---- objects
ob_test_locomotion_01 = bpy.data.objects.new('test_locomotion_01', me_cube_001)
ob_reference = bpy.data.objects.new('reference', me_sphere)

# ---- transforms, parenting, visibility, modifiers, constraints
ob_test_locomotion_01.location = (0.0, 0.0, 1.0)
ob_test_locomotion_01.lineart.crease_threshold = 0.0
ob_reference.location = (0.0, 0.0, 0.0)
ob_reference.lineart.crease_threshold = 0.0

# ---- collection membership
col_collection_1.objects.link(ob_test_locomotion_01)
col_collection_1.objects.link(ob_reference)

# ---- scene / render settings (as saved in the file)
scene.frame_start = 1; scene.frame_end = 250; scene.frame_set(1)
scene.render.engine = 'BLENDER_EEVEE_NEXT'
scene.render.resolution_percentage = 50
scene.render.dither_intensity = 0.0
scene.cycles.use_denoising = False
scene.cycles.samples = 128
scene.cycles.sampling_pattern = 'TABULATED_SOBOL'
scene.cycles.use_adaptive_sampling = False
scene.cycles.use_light_tree = False
scene.cycles.blur_glossy = 0.0
scene.cycles.sample_clamp_indirect = 0.0
scene.view_settings.view_transform = 'Standard'
bpy.context.view_layer.update()

# ---- added for rendering (the .blend has no active camera and no usable light): camera, sun
cam_auto = bpy.data.cameras.new('AutoCamera')
cam_auto.lens = 50.0
cam_auto.sensor_width = 36.0
cam_auto.clip_end = 1000.0
ob_auto_camera = bpy.data.objects.new('AutoCamera', cam_auto)
scene.collection.objects.link(ob_auto_camera)
ob_auto_camera.location = (45.8994, -50.7793, 48.0195)
ob_auto_camera.rotation_euler = (1.09748, -7.21219e-08, 0.694738)
scene.camera = ob_auto_camera
light_auto_sun = bpy.data.lights.new('AutoSun', 'SUN')
light_auto_sun.energy = 3.0
light_auto_sun.angle = 0.0523599
ob_auto_sun = bpy.data.objects.new('AutoSun', light_auto_sun)
scene.collection.objects.link(ob_auto_sun)
ob_auto_sun.rotation_euler = (0.872665, 0.174533, 0.523599)
bpy.context.view_layer.update()

